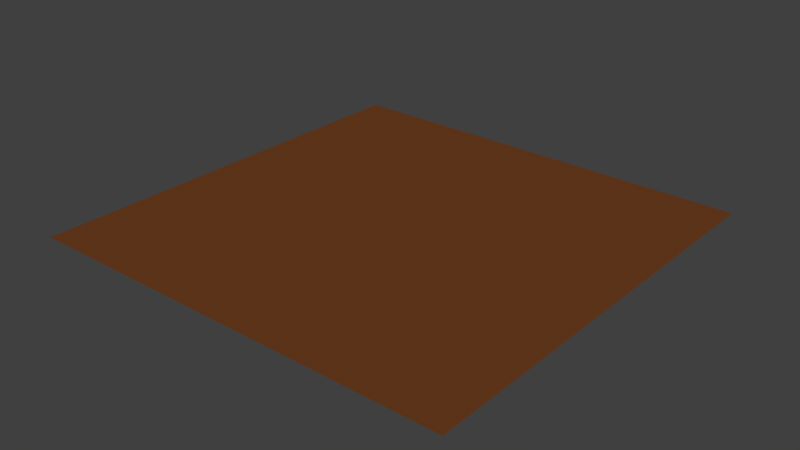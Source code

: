 # Source: Herbe.blend  (saved by Blender 2.79.0; exported with 4.5.12 LTS)
import bpy
from mathutils import Matrix  # noqa: F401  (used for matrix-valued properties, if any)

bpy.ops.wm.read_factory_settings(use_empty=True)
scene = bpy.context.scene
scene.name = 'Scene'

# ---- collections
col_collection_1 = bpy.data.collections.new('Collection 1'); scene.collection.children.link(col_collection_1)

# ---- materials (node trees are filled in below, after node groups)
mat_terre = bpy.data.materials.new('Terre')
mat_terre.alpha_threshold = 0.0
mat_terre.use_transparent_shadow = False
mat_terre.diffuse_color = (0.1574, 0.05009, 0.01394, 1.0)
mat_terre.roughness = 0.5
mat_herbe = bpy.data.materials.new('Herbe')
mat_herbe.alpha_threshold = 0.0
mat_herbe.use_transparent_shadow = False
mat_herbe.diffuse_color = (0.2221, 0.8, 0.0, 1.0)
mat_herbe.roughness = 0.5
mat_herbe_jaune = bpy.data.materials.new('herbe jaune')
mat_herbe_jaune.alpha_threshold = 0.0
mat_herbe_jaune.use_transparent_shadow = False
mat_herbe_jaune.diffuse_color = (0.7105, 0.5269, 0.0, 1.0)
mat_herbe_jaune.roughness = 0.5

# ---- material node trees

# ---- world
world_world = bpy.data.worlds.new('World'); scene.world = world_world
world_world.color = (0.05088, 0.05088, 0.05088)
world_world.use_sun_shadow = False
world_world.sun_shadow_jitter_overblur = 0.0
world_world.cycles.sampling_method = 'MANUAL'

# ---- meshes
me_plane = bpy.data.meshes.new('Plane')
me_plane.from_pydata([(-1.0, -1.0, 0.02018), (1.0, -1.0, 0.02018), (-1.0, 1.0, 0.0), (1.0, 1.0, 0.0)], [], [(0, 1, 3, 2)])
me_plane.polygons.foreach_set('use_smooth', [True] * 1)
me_plane.materials.append(mat_terre)
me_plane.materials.append(mat_herbe)
me_plane.materials.append(mat_herbe_jaune)
me_plane.use_remesh_preserve_volume = False
me_plane.use_remesh_preserve_attributes = False
me_plane.use_mirror_vertex_groups = False
me_plane.update()

# ---- objects
ob_plane = bpy.data.objects.new('Plane', me_plane)

# ---- transforms, parenting, visibility, modifiers, constraints
ob_plane.location = (0.0, 0.0, -0.004854)
ob_plane.lineart.crease_threshold = 0.0
_m = ob_plane.modifiers.new('ParticleSystem 1', 'PARTICLE_SYSTEM')
_m = ob_plane.modifiers.new('ParticleSystem 2', 'PARTICLE_SYSTEM')
_m.show_render = False

# ---- collection membership
col_collection_1.objects.link(ob_plane)

# ---- scene / render settings (as saved in the file)
scene.frame_start = 1; scene.frame_end = 250; scene.frame_set(1)
scene.render.engine = 'BLENDER_EEVEE_NEXT'
scene.render.resolution_percentage = 50
scene.render.dither_intensity = 0.0
scene.cycles.use_denoising = False
scene.cycles.samples = 128
scene.cycles.sampling_pattern = 'TABULATED_SOBOL'
scene.cycles.use_adaptive_sampling = False
scene.cycles.use_light_tree = False
scene.cycles.blur_glossy = 0.0
scene.cycles.sample_clamp_indirect = 0.0
scene.view_settings.view_transform = 'Standard'
bpy.context.view_layer.update()

# ---- added for rendering (the .blend has no active camera and no usable light): camera, sun
cam_auto = bpy.data.cameras.new('AutoCamera')
cam_auto.lens = 50.0
cam_auto.sensor_width = 36.0
cam_auto.clip_end = 1000.0
ob_auto_camera = bpy.data.objects.new('AutoCamera', cam_auto)
scene.collection.objects.link(ob_auto_camera)
ob_auto_camera.location = (2.61702, -3.14043, 2.09885)
ob_auto_camera.rotation_euler = (1.09748, -7.21219e-08, 0.694738)
scene.camera = ob_auto_camera
light_auto_sun = bpy.data.lights.new('AutoSun', 'SUN')
light_auto_sun.energy = 3.0
light_auto_sun.angle = 0.0523599
ob_auto_sun = bpy.data.objects.new('AutoSun', light_auto_sun)
scene.collection.objects.link(ob_auto_sun)
ob_auto_sun.rotation_euler = (0.872665, 0.174533, 0.523599)
bpy.context.view_layer.update()
